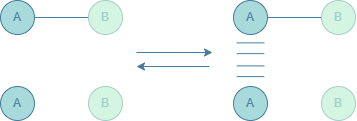

The diagram above was exported from draw.io. Its source (the exported page's mxGraphModel, read from the mxfile embedded in the PNG):
<mxGraphModel dx="786" dy="451" grid="0" gridSize="10" guides="1" tooltips="1" connect="1" arrows="1" fold="1" page="1" pageScale="1" pageWidth="827" pageHeight="583" math="0" shadow="0">
  <root>
    <mxCell id="0" />
    <mxCell id="1" parent="0" />
    <mxCell id="qvVJsYEz-qznc9F_YQ5S-2" parent="1" style="ellipse;whiteSpace=wrap;html=1;aspect=fixed;fontColor=light-dark(#4c81a1, #ededed);strokeColor=light-dark(#457b9d, #ededed);fillColor=light-dark(#a8dadc, #ededed);" value="A" vertex="1">
      <mxGeometry height="34" width="34" x="137" y="175" as="geometry" />
    </mxCell>
    <mxCell id="qvVJsYEz-qznc9F_YQ5S-4" edge="1" parent="1" source="qvVJsYEz-qznc9F_YQ5S-3" style="endArrow=none;html=1;rounded=0;strokeColor=light-dark(#4b7fa0, #ededed);exitX=1;exitY=0.5;exitDx=0;exitDy=0;" value="">
      <mxGeometry height="50" relative="1" width="50" as="geometry">
        <mxPoint x="174" y="192" as="sourcePoint" />
        <mxPoint x="238" y="192" as="targetPoint" />
      </mxGeometry>
    </mxCell>
    <mxCell id="qvVJsYEz-qznc9F_YQ5S-5" edge="1" parent="1" source="qvVJsYEz-qznc9F_YQ5S-2" style="endArrow=none;html=1;rounded=0;strokeColor=light-dark(#4b7fa0, #ededed);exitX=1;exitY=0.5;exitDx=0;exitDy=0;" target="qvVJsYEz-qznc9F_YQ5S-3" value="">
      <mxGeometry height="50" relative="1" width="50" as="geometry">
        <mxPoint x="171" y="192" as="sourcePoint" />
        <mxPoint x="238" y="192" as="targetPoint" />
      </mxGeometry>
    </mxCell>
    <mxCell id="qvVJsYEz-qznc9F_YQ5S-3" parent="1" style="ellipse;whiteSpace=wrap;html=1;aspect=fixed;fillColor=light-dark(#d5f5e3, #ededed);strokeColor=light-dark(#a5cec6, #ededed);fontColor=light-dark(#a5cec6, #ededed);" value="B" vertex="1">
      <mxGeometry height="34" width="34" x="225" y="175" as="geometry" />
    </mxCell>
    <mxCell id="qvVJsYEz-qznc9F_YQ5S-6" parent="1" style="ellipse;whiteSpace=wrap;html=1;aspect=fixed;fontColor=light-dark(#4c81a1, #ededed);strokeColor=light-dark(#457b9d, #ededed);fillColor=light-dark(#a8dadc, #ededed);" value="A" vertex="1">
      <mxGeometry height="34" width="34" x="137" y="261" as="geometry" />
    </mxCell>
    <mxCell id="qvVJsYEz-qznc9F_YQ5S-7" edge="1" parent="1" source="qvVJsYEz-qznc9F_YQ5S-9" style="endArrow=none;html=1;rounded=0;strokeColor=light-dark(#4b7fa0, #ededed);exitX=1;exitY=0.5;exitDx=0;exitDy=0;" value="">
      <mxGeometry height="50" relative="1" width="50" as="geometry">
        <mxPoint x="174" y="278" as="sourcePoint" />
        <mxPoint x="238" y="278" as="targetPoint" />
      </mxGeometry>
    </mxCell>
    <mxCell id="qvVJsYEz-qznc9F_YQ5S-9" parent="1" style="ellipse;whiteSpace=wrap;html=1;aspect=fixed;fillColor=light-dark(#d5f5e3, #ededed);strokeColor=light-dark(#a5cec6, #ededed);fontColor=light-dark(#a5cec6, #ededed);" value="B" vertex="1">
      <mxGeometry height="34" width="34" x="225" y="261" as="geometry" />
    </mxCell>
    <mxCell id="qvVJsYEz-qznc9F_YQ5S-12" edge="1" parent="1" style="endArrow=classic;html=1;rounded=0;strokeColor=light-dark(#457b9d, #ededed);" value="">
      <mxGeometry height="50" relative="1" width="50" as="geometry">
        <mxPoint x="273" y="227" as="sourcePoint" />
        <mxPoint x="349" y="227" as="targetPoint" />
      </mxGeometry>
    </mxCell>
    <mxCell id="qvVJsYEz-qznc9F_YQ5S-13" edge="1" parent="1" style="endArrow=classic;html=1;rounded=0;strokeColor=light-dark(#457b9d, #ededed);" value="">
      <mxGeometry height="50" relative="1" width="50" as="geometry">
        <mxPoint x="346" y="241" as="sourcePoint" />
        <mxPoint x="273" y="241" as="targetPoint" />
      </mxGeometry>
    </mxCell>
    <mxCell id="qvVJsYEz-qznc9F_YQ5S-14" parent="1" style="ellipse;whiteSpace=wrap;html=1;aspect=fixed;fontColor=light-dark(#4c81a1, #ededed);strokeColor=light-dark(#457b9d, #ededed);fillColor=light-dark(#a8dadc, #ededed);" value="A" vertex="1">
      <mxGeometry height="34" width="34" x="370" y="175" as="geometry" />
    </mxCell>
    <mxCell id="qvVJsYEz-qznc9F_YQ5S-15" edge="1" parent="1" source="qvVJsYEz-qznc9F_YQ5S-17" style="endArrow=none;html=1;rounded=0;strokeColor=light-dark(#4b7fa0, #ededed);exitX=1;exitY=0.5;exitDx=0;exitDy=0;" value="">
      <mxGeometry height="50" relative="1" width="50" as="geometry">
        <mxPoint x="407" y="192" as="sourcePoint" />
        <mxPoint x="471" y="192" as="targetPoint" />
      </mxGeometry>
    </mxCell>
    <mxCell id="qvVJsYEz-qznc9F_YQ5S-16" edge="1" parent="1" source="qvVJsYEz-qznc9F_YQ5S-14" style="endArrow=none;html=1;rounded=0;strokeColor=light-dark(#4b7fa0, #ededed);exitX=1;exitY=0.5;exitDx=0;exitDy=0;" target="qvVJsYEz-qznc9F_YQ5S-17" value="">
      <mxGeometry height="50" relative="1" width="50" as="geometry">
        <mxPoint x="404" y="192" as="sourcePoint" />
        <mxPoint x="471" y="192" as="targetPoint" />
      </mxGeometry>
    </mxCell>
    <mxCell id="qvVJsYEz-qznc9F_YQ5S-17" parent="1" style="ellipse;whiteSpace=wrap;html=1;aspect=fixed;fillColor=light-dark(#d5f5e3, #ededed);strokeColor=light-dark(#a5cec6, #ededed);fontColor=light-dark(#a5cec6, #ededed);" value="B" vertex="1">
      <mxGeometry height="34" width="34" x="458" y="175" as="geometry" />
    </mxCell>
    <mxCell id="qvVJsYEz-qznc9F_YQ5S-18" parent="1" style="ellipse;whiteSpace=wrap;html=1;aspect=fixed;fontColor=light-dark(#4c81a1, #ededed);strokeColor=light-dark(#457b9d, #ededed);fillColor=light-dark(#a8dadc, #ededed);" value="A" vertex="1">
      <mxGeometry height="34" width="34" x="370" y="261" as="geometry" />
    </mxCell>
    <mxCell id="qvVJsYEz-qznc9F_YQ5S-19" edge="1" parent="1" source="qvVJsYEz-qznc9F_YQ5S-20" style="endArrow=none;html=1;rounded=0;strokeColor=light-dark(#4b7fa0, #ededed);exitX=1;exitY=0.5;exitDx=0;exitDy=0;" value="">
      <mxGeometry height="50" relative="1" width="50" as="geometry">
        <mxPoint x="407" y="278" as="sourcePoint" />
        <mxPoint x="471" y="278" as="targetPoint" />
      </mxGeometry>
    </mxCell>
    <mxCell id="qvVJsYEz-qznc9F_YQ5S-20" parent="1" style="ellipse;whiteSpace=wrap;html=1;aspect=fixed;fillColor=light-dark(#d5f5e3, #ededed);strokeColor=light-dark(#a5cec6, #ededed);fontColor=light-dark(#a5cec6, #ededed);" value="B" vertex="1">
      <mxGeometry height="34" width="34" x="458" y="261" as="geometry" />
    </mxCell>
    <mxCell id="qvVJsYEz-qznc9F_YQ5S-21" parent="1" style="shape=partialRectangle;whiteSpace=wrap;html=1;bottom=0;top=0;fillColor=none;rotation=90;strokeColor=light-dark(#4b7fa0, #ededed);" value="" vertex="1">
      <mxGeometry height="27.5" width="10.75" x="381.62" y="209" as="geometry" />
    </mxCell>
    <mxCell id="qvVJsYEz-qznc9F_YQ5S-22" parent="1" style="shape=partialRectangle;whiteSpace=wrap;html=1;bottom=0;top=0;fillColor=none;rotation=90;strokeColor=light-dark(#457b9d, #ededed);" value="" vertex="1">
      <mxGeometry height="27.5" width="10.75" x="381.625" y="232.005" as="geometry" />
    </mxCell>
  </root>
</mxGraphModel>